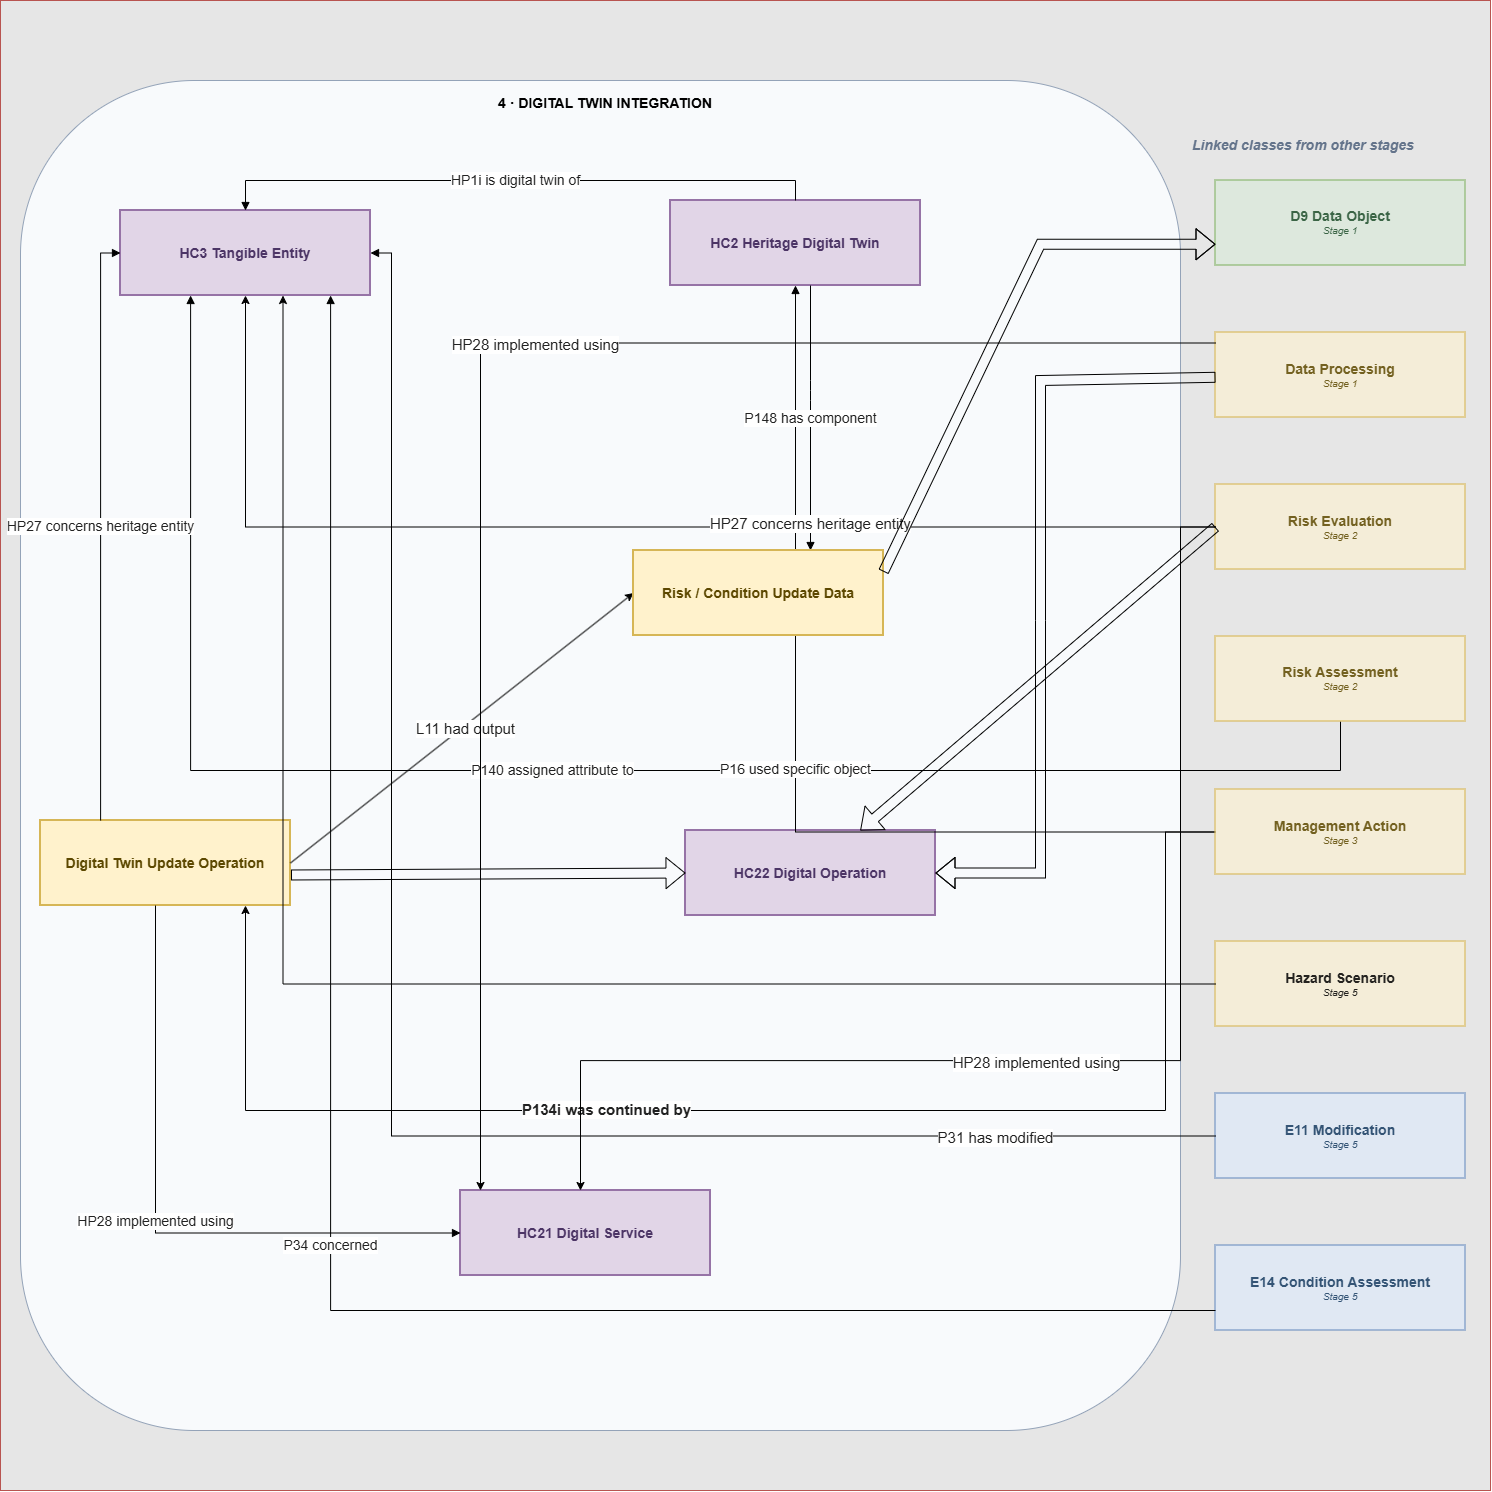

The diagram above was exported from draw.io. Its source (the exported page's mxGraphModel, read from the mxfile embedded in the PNG):
<mxGraphModel dx="1733" dy="1171" grid="1" gridSize="10" guides="1" tooltips="1" connect="1" arrows="1" fold="1" page="1" pageScale="1" pageWidth="1660" pageHeight="1570" math="0" shadow="0">
  <root>
    <mxCell id="0" />
    <mxCell id="1" parent="0" />
    <mxCell id="i6HAVWsGD5JvcWkbuN6o-2" parent="1" style="whiteSpace=wrap;html=1;aspect=fixed;fillColor=#E6E6E6;strokeColor=#b85450;fontSize=14;" value="" vertex="1">
      <mxGeometry height="1490" width="1490" x="20" y="20" as="geometry" />
    </mxCell>
    <mxCell id="z4" parent="1" style="rounded=1;whiteSpace=wrap;html=1;align=center;verticalAlign=top;fontFamily=Helvetica;fontSize=14;fontStyle=1;strokeWidth=1;opacity=100;spacingTop=8;spacingLeft=10;fillColor=#F8FAFC;strokeColor=#94A3B8;roundedPerimeter=1;" value="4 · DIGITAL TWIN INTEGRATION" vertex="1">
      <mxGeometry height="1350" width="1160" x="40" y="100" as="geometry" />
    </mxCell>
    <mxCell id="hc3" parent="1" style="rounded=0;whiteSpace=wrap;html=1;align=center;verticalAlign=middle;fontFamily=Helvetica;fontSize=14;strokeWidth=2;fillColor=#E1D5E7;strokeColor=#9673A6;fontColor=#4C3566;" value="&lt;b&gt;HC3 Tangible Entity&lt;/b&gt;" vertex="1">
      <mxGeometry height="85" width="250" x="140" y="230" as="geometry" />
    </mxCell>
    <mxCell id="hc2" parent="1" style="rounded=0;whiteSpace=wrap;html=1;align=center;verticalAlign=middle;fontFamily=Helvetica;fontSize=14;strokeWidth=2;fillColor=#E1D5E7;strokeColor=#9673A6;fontColor=#4C3566;" value="&lt;b&gt;HC2 Heritage Digital Twin&lt;/b&gt;" vertex="1">
      <mxGeometry height="85" width="250" x="690" y="220" as="geometry" />
    </mxCell>
    <mxCell id="dt_update" parent="1" style="rounded=0;whiteSpace=wrap;html=1;align=center;verticalAlign=middle;fontFamily=Helvetica;fontSize=14;strokeWidth=2;fillColor=#FFF2CC;strokeColor=#D6B656;fontColor=#5C4800;" value="&lt;b&gt;Digital Twin Update Operation&lt;/b&gt;" vertex="1">
      <mxGeometry height="85" width="250" x="60" y="840" as="geometry" />
    </mxCell>
    <mxCell id="service" parent="1" style="rounded=0;whiteSpace=wrap;html=1;align=center;verticalAlign=middle;fontFamily=Helvetica;fontSize=14;strokeWidth=2;fillColor=#E1D5E7;strokeColor=#9673A6;fontColor=#4C3566;" value="&lt;b&gt;HC21 Digital Service&lt;/b&gt;" vertex="1">
      <mxGeometry height="85" width="250" x="480" y="1210" as="geometry" />
    </mxCell>
    <mxCell id="Ta_ggIIjZ1g6eXOh8imd-7" parent="1" style="rounded=0;whiteSpace=wrap;html=1;align=center;verticalAlign=middle;fontFamily=Helvetica;fontSize=14;strokeWidth=2;fillColor=#E1D5E7;strokeColor=#9673A6;fontColor=#4C3566;" value="&lt;b&gt;HC22 Digital Operation&lt;/b&gt;" vertex="1">
      <mxGeometry height="85" width="250" x="705" y="850" as="geometry" />
    </mxCell>
    <mxCell id="ext_hdr" parent="1" style="text;html=1;align=left;verticalAlign=middle;fontSize=14;fontStyle=3;fontColor=#64748B;" value="Linked classes from other stages" vertex="1">
      <mxGeometry height="30" width="300" x="1210" y="150" as="geometry" />
    </mxCell>
    <mxCell id="ext_d9" parent="1" style="rounded=0;whiteSpace=wrap;html=1;align=center;verticalAlign=middle;fontFamily=Helvetica;fontSize=14;strokeWidth=2;fillColor=#D5E8D4;strokeColor=#82B366;fontColor=#1F4E2C;opacity=55;textOpacity=85;" value="&lt;b&gt;D9 Data Object&lt;/b&gt;&lt;div style=&quot;font-size: 10px; font-style: italic;&quot;&gt;Stage 1&lt;/div&gt;" vertex="1">
      <mxGeometry height="85" width="250" x="1235" y="200" as="geometry" />
    </mxCell>
    <mxCell id="ext_processing" parent="1" style="rounded=0;whiteSpace=wrap;html=1;align=center;verticalAlign=middle;fontFamily=Helvetica;fontSize=14;strokeWidth=2;fillColor=#FFF2CC;strokeColor=#D6B656;fontColor=#5C4800;opacity=55;textOpacity=85;" value="&lt;b&gt;Data Processing&lt;/b&gt;&lt;div style=&quot;font-size: 10px; font-style: italic;&quot;&gt;Stage 1&lt;/div&gt;" vertex="1">
      <mxGeometry height="85" width="250" x="1235" y="352" as="geometry" />
    </mxCell>
    <mxCell id="ext_risk_eval" parent="1" style="rounded=0;whiteSpace=wrap;html=1;align=center;verticalAlign=middle;fontFamily=Helvetica;fontSize=14;strokeWidth=2;fillColor=#FFF2CC;strokeColor=#D6B656;fontColor=#5C4800;opacity=55;textOpacity=85;" value="&lt;b&gt;Risk Evaluation&lt;/b&gt;&lt;div style=&quot;font-size: 10px; font-style: italic;&quot;&gt;Stage 2&lt;/div&gt;" vertex="1">
      <mxGeometry height="85" width="250" x="1235" y="504" as="geometry" />
    </mxCell>
    <mxCell id="ext_mod" parent="1" style="rounded=0;whiteSpace=wrap;html=1;align=center;verticalAlign=middle;fontFamily=Helvetica;fontSize=14;strokeWidth=2;fillColor=#DAE8FC;strokeColor=#6C8EBF;fontColor=#163A5F;opacity=55;textOpacity=85;" value="&lt;b&gt;E11 Modification&lt;/b&gt;&lt;div style=&quot;font-size: 10px; font-style: italic;&quot;&gt;Stage 5&lt;/div&gt;" vertex="1">
      <mxGeometry height="85" width="250" x="1235" y="1113" as="geometry" />
    </mxCell>
    <mxCell id="ext_cond_assess" parent="1" style="rounded=0;whiteSpace=wrap;html=1;align=center;verticalAlign=middle;fontFamily=Helvetica;fontSize=14;strokeWidth=2;fillColor=#DAE8FC;strokeColor=#6C8EBF;fontColor=#163A5F;opacity=55;textOpacity=85;" value="&lt;b&gt;E14 Condition Assessment&lt;/b&gt;&lt;div style=&quot;font-size: 10px; font-style: italic;&quot;&gt;Stage 5&lt;/div&gt;" vertex="1">
      <mxGeometry height="85" width="250" x="1235" y="1265" as="geometry" />
    </mxCell>
    <mxCell id="hp1i" edge="1" parent="1" source="hc2" style="edgeStyle=orthogonalEdgeStyle;rounded=0;orthogonalLoop=1;jettySize=auto;html=1;endArrow=block;endFill=1;strokeWidth=1;fontFamily=Helvetica;fontSize=14;fontColor=#222222;labelBackgroundColor=#FFFFFF;curved=0;" target="hc3" value="HP1i is digital twin of">
      <mxGeometry relative="1" as="geometry">
        <Array as="points">
          <mxPoint x="815" y="200" />
          <mxPoint x="265" y="200" />
        </Array>
      </mxGeometry>
    </mxCell>
    <mxCell id="p140_hc3" edge="1" parent="1" source="ext_risk_assess" style="edgeStyle=orthogonalEdgeStyle;rounded=0;orthogonalLoop=1;jettySize=auto;html=1;endArrow=block;endFill=1;strokeWidth=1;fontFamily=Helvetica;fontSize=14;fontColor=#222222;labelBackgroundColor=#FFFFFF;curved=0;edgeStyle=orthogonalEdgeStyle;strokeColor=#000000;" target="hc3" value="P140 assigned attribute to">
      <mxGeometry relative="1" as="geometry">
        <Array as="points">
          <mxPoint x="1360.08" y="790" />
          <mxPoint x="210.08" y="790" />
        </Array>
      </mxGeometry>
    </mxCell>
    <mxCell id="p16_hc2" edge="1" parent="1" source="ext_m_action" style="edgeStyle=orthogonalEdgeStyle;rounded=0;orthogonalLoop=1;jettySize=auto;html=1;endArrow=block;endFill=1;strokeWidth=1;fontFamily=Helvetica;fontSize=14;fontColor=#222222;labelBackgroundColor=#FFFFFF;curved=0;edgeStyle=orthogonalEdgeStyle;strokeColor=#000000;" target="hc2" value="P16 used specific object">
      <mxGeometry relative="1" x="-0.0001" as="geometry" />
    </mxCell>
    <mxCell id="hp27_update" edge="1" parent="1" source="dt_update" style="edgeStyle=orthogonalEdgeStyle;rounded=0;orthogonalLoop=1;jettySize=auto;html=1;endArrow=block;endFill=1;strokeWidth=1;fontFamily=Helvetica;fontSize=14;fontColor=#222222;labelBackgroundColor=#FFFFFF;curved=0;" target="hc3" value="HP27 concerns heritage entity">
      <mxGeometry relative="1" as="geometry">
        <Array as="points">
          <mxPoint x="120.08" y="272.46000000000004" />
        </Array>
      </mxGeometry>
    </mxCell>
    <mxCell id="p148" edge="1" parent="1" source="hc2" style="edgeStyle=orthogonalEdgeStyle;rounded=1;orthogonalLoop=1;jettySize=auto;html=1;endArrow=block;endFill=1;strokeWidth=1;fontFamily=Helvetica;fontSize=14;fontColor=#222222;labelBackgroundColor=#FFFFFF;" target="update_data" value="P148 has component">
      <mxGeometry relative="1" as="geometry">
        <Array as="points">
          <mxPoint x="830" y="410" />
          <mxPoint x="830" y="410" />
        </Array>
      </mxGeometry>
    </mxCell>
    <mxCell id="hp28_update" edge="1" parent="1" source="dt_update" style="edgeStyle=orthogonalEdgeStyle;rounded=0;orthogonalLoop=1;jettySize=auto;html=1;endArrow=block;endFill=1;strokeWidth=1;fontFamily=Helvetica;fontSize=14;fontColor=#222222;labelBackgroundColor=#FFFFFF;curved=0;" target="service" value="HP28 implemented using">
      <mxGeometry relative="1" as="geometry">
        <Array as="points">
          <mxPoint x="175" y="1252.46" />
        </Array>
      </mxGeometry>
    </mxCell>
    <mxCell id="p31" edge="1" parent="1" source="ext_mod" style="edgeStyle=orthogonalEdgeStyle;rounded=0;orthogonalLoop=1;jettySize=auto;html=1;endArrow=block;endFill=1;strokeWidth=1;fontFamily=Helvetica;fontSize=14;fontColor=#222222;labelBackgroundColor=#FFFFFF;curved=0;edgeStyle=orthogonalEdgeStyle;strokeColor=#000000;exitX=0;exitY=0.5;exitDx=0;exitDy=0;entryX=1;entryY=0.5;entryDx=0;entryDy=0;" target="hc3" value="">
      <mxGeometry relative="1" as="geometry">
        <Array as="points">
          <mxPoint x="411" y="1155.5" />
          <mxPoint x="411" y="272.5" />
        </Array>
      </mxGeometry>
    </mxCell>
    <mxCell id="Xef1hRjQACIpNGSkAa0H-5" connectable="0" parent="p31" style="edgeLabel;html=1;align=center;verticalAlign=middle;resizable=0;points=[];fontSize=14;" value="&lt;span style=&quot;color: rgb(34, 34, 34); font-size: 15px;&quot;&gt;P31 has modified&lt;/span&gt;" vertex="1">
      <mxGeometry relative="1" x="-0.7447" y="1" as="geometry">
        <mxPoint as="offset" />
      </mxGeometry>
    </mxCell>
    <mxCell id="p34" edge="1" parent="1" source="ext_cond_assess" style="edgeStyle=orthogonalEdgeStyle;rounded=0;orthogonalLoop=1;jettySize=auto;html=1;endArrow=block;endFill=1;strokeWidth=1;fontFamily=Helvetica;fontSize=14;fontColor=#222222;labelBackgroundColor=#FFFFFF;curved=0;edgeStyle=orthogonalEdgeStyle;strokeColor=#000000;" target="hc3" value="P34 concerned">
      <mxGeometry relative="1" as="geometry">
        <Array as="points">
          <mxPoint x="350.08" y="1330" />
        </Array>
      </mxGeometry>
    </mxCell>
    <mxCell id="dhgN3fYfgP4OR34NwkS1-4" edge="1" parent="1" source="ext_m_action" style="endArrow=classic;html=1;rounded=0;edgeStyle=orthogonalEdgeStyle;strokeColor=#000000;fontSize=14;" target="dt_update" value="">
      <mxGeometry height="50" relative="1" width="50" as="geometry">
        <Array as="points">
          <mxPoint x="1185" y="851.54" />
          <mxPoint x="1185" y="1130" />
          <mxPoint x="265" y="1130" />
        </Array>
      </mxGeometry>
    </mxCell>
    <mxCell id="dhgN3fYfgP4OR34NwkS1-5" connectable="0" parent="dhgN3fYfgP4OR34NwkS1-4" style="edgeLabel;html=1;align=center;verticalAlign=middle;resizable=0;points=[];fontSize=14;" value="&lt;span style=&quot;color: rgb(34, 34, 34); font-size: 15px; font-weight: 700;&quot;&gt;P134i was continued by&lt;/span&gt;" vertex="1">
      <mxGeometry relative="1" x="0.2212" y="-1" as="geometry">
        <mxPoint y="-1" as="offset" />
      </mxGeometry>
    </mxCell>
    <mxCell id="dhgN3fYfgP4OR34NwkS1-6" edge="1" parent="1" source="dt_update" style="endArrow=classic;html=1;rounded=0;entryX=0;entryY=0.5;entryDx=0;entryDy=0;exitX=1;exitY=0.5;exitDx=0;exitDy=0;fontSize=14;" target="update_data" value="">
      <mxGeometry height="50" relative="1" width="50" as="geometry">
        <mxPoint x="540" y="730" as="sourcePoint" />
        <mxPoint x="590" y="680" as="targetPoint" />
      </mxGeometry>
    </mxCell>
    <mxCell id="dhgN3fYfgP4OR34NwkS1-7" connectable="0" parent="dhgN3fYfgP4OR34NwkS1-6" style="edgeLabel;html=1;align=center;verticalAlign=middle;resizable=0;points=[];fontSize=14;" value="&lt;span style=&quot;color: rgb(34, 34, 34); font-size: 15px;&quot;&gt;L11 had output&lt;/span&gt;" vertex="1">
      <mxGeometry relative="1" x="0.0133" y="-2" as="geometry">
        <mxPoint as="offset" />
      </mxGeometry>
    </mxCell>
    <mxCell id="Ta_ggIIjZ1g6eXOh8imd-8" edge="1" parent="1" source="dt_update" style="shape=flexArrow;endArrow=classic;html=1;rounded=0;exitX=1.002;exitY=0.641;exitDx=0;exitDy=0;entryX=0;entryY=0.5;entryDx=0;entryDy=0;exitPerimeter=0;fillColor=none;strokeColor=#000000;fontColor=#334155;fontSize=14;" target="Ta_ggIIjZ1g6eXOh8imd-7" value="">
      <mxGeometry height="50" relative="1" width="50" as="geometry">
        <Array as="points" />
        <mxPoint x="530" y="660" as="sourcePoint" />
        <mxPoint x="580" y="610" as="targetPoint" />
      </mxGeometry>
    </mxCell>
    <mxCell id="Ta_ggIIjZ1g6eXOh8imd-22" edge="1" parent="1" source="ext_processing" style="endArrow=classic;html=1;rounded=0;edgeStyle=orthogonalEdgeStyle;strokeColor=#000000;fontSize=14;" target="service" value="">
      <mxGeometry height="50" relative="1" width="50" as="geometry">
        <Array as="points">
          <mxPoint x="500.03" y="362.48" />
        </Array>
      </mxGeometry>
    </mxCell>
    <mxCell id="Ta_ggIIjZ1g6eXOh8imd-23" connectable="0" parent="Ta_ggIIjZ1g6eXOh8imd-22" style="edgeLabel;html=1;align=center;verticalAlign=middle;resizable=0;points=[];fontSize=14;" value="&lt;span style=&quot;color: rgb(34, 34, 34); font-size: 15px;&quot;&gt;HP28 implemented using&lt;/span&gt;" vertex="1">
      <mxGeometry relative="1" x="-0.1391" y="1" as="geometry">
        <mxPoint as="offset" />
      </mxGeometry>
    </mxCell>
    <mxCell id="Ta_ggIIjZ1g6eXOh8imd-26" edge="1" parent="1" source="ext_risk_eval" style="endArrow=classic;html=1;rounded=0;edgeStyle=orthogonalEdgeStyle;strokeColor=#000000;fontSize=14;" target="service" value="">
      <mxGeometry height="50" relative="1" width="50" as="geometry">
        <Array as="points">
          <mxPoint x="1200" y="546.45" />
          <mxPoint x="1200" y="1080.0900000000001" />
          <mxPoint x="600" y="1080.0900000000001" />
        </Array>
      </mxGeometry>
    </mxCell>
    <mxCell id="Ta_ggIIjZ1g6eXOh8imd-27" connectable="0" parent="Ta_ggIIjZ1g6eXOh8imd-26" style="edgeLabel;html=1;align=center;verticalAlign=middle;resizable=0;points=[];fontSize=14;" value="&lt;span style=&quot;color: rgb(34, 34, 34); font-size: 15px;&quot;&gt;HP28 implemented using&lt;/span&gt;" vertex="1">
      <mxGeometry relative="1" x="0.0976" y="1" as="geometry">
        <mxPoint as="offset" />
      </mxGeometry>
    </mxCell>
    <mxCell id="ext_Ta_ggIIjZ1g6eXOh8imd-24" parent="1" style="rounded=0;whiteSpace=wrap;html=1;align=center;verticalAlign=middle;fontFamily=Helvetica;fontSize=14;strokeWidth=2;fillColor=#fff2cc;strokeColor=#d6b656;opacity=55;textOpacity=85;" value="&lt;div&gt;&lt;b&gt;Hazard Scenario&lt;/b&gt;&lt;/div&gt;&lt;div style=&quot;font-size: 10px; font-style: italic;&quot;&gt;Stage 5&lt;/div&gt;" vertex="1">
      <mxGeometry height="85" width="250" x="1235" y="961" as="geometry" />
    </mxCell>
    <mxCell id="ext_m_action" parent="1" style="rounded=0;whiteSpace=wrap;html=1;align=center;verticalAlign=middle;fontFamily=Helvetica;fontSize=14;strokeWidth=2;fillColor=#FFF2CC;strokeColor=#D6B656;fontColor=#5C4800;opacity=55;textOpacity=85;" value="&lt;b&gt;Management Action&lt;/b&gt;&lt;br&gt;&lt;div style=&quot;font-size: 10px; font-style: italic;&quot;&gt;Stage 3&lt;/div&gt;" vertex="1">
      <mxGeometry height="85" width="250" x="1235" y="809" as="geometry" />
    </mxCell>
    <mxCell id="ext_risk_assess" parent="1" style="rounded=0;whiteSpace=wrap;html=1;align=center;verticalAlign=middle;fontFamily=Helvetica;fontSize=14;strokeWidth=2;fillColor=#FFF2CC;strokeColor=#D6B656;fontColor=#5C4800;opacity=55;textOpacity=85;" value="&lt;b&gt;Risk Assessment&lt;/b&gt;&lt;div style=&quot;font-size: 10px; font-style: italic;&quot;&gt;Stage 2&lt;/div&gt;" vertex="1">
      <mxGeometry height="85" width="250" x="1235" y="656" as="geometry" />
    </mxCell>
    <mxCell id="update_data" parent="1" style="rounded=0;whiteSpace=wrap;html=1;align=center;verticalAlign=middle;fontFamily=Helvetica;fontSize=14;strokeWidth=2;fillColor=#FFF2CC;strokeColor=#D6B656;fontColor=#5C4800;" value="&lt;b&gt;Risk / Condition Update Data&lt;/b&gt;" vertex="1">
      <mxGeometry height="85" width="250" x="653" y="570" as="geometry" />
    </mxCell>
    <mxCell id="Xef1hRjQACIpNGSkAa0H-8" edge="1" parent="1" source="ext_processing" style="shape=flexArrow;endArrow=classic;html=1;rounded=0;entryX=1;entryY=0.5;entryDx=0;entryDy=0;fontSize=14;" target="Ta_ggIIjZ1g6eXOh8imd-7" value="">
      <mxGeometry height="50" relative="1" width="50" as="geometry">
        <Array as="points">
          <mxPoint x="1060" y="400" />
          <mxPoint x="1060" y="640" />
          <mxPoint x="1060" y="892.5" />
        </Array>
      </mxGeometry>
    </mxCell>
    <mxCell id="Xef1hRjQACIpNGSkAa0H-10" edge="1" parent="1" source="ext_risk_eval" style="shape=flexArrow;endArrow=classic;html=1;rounded=0;exitX=0;exitY=0.5;exitDx=0;exitDy=0;fontSize=14;" target="Ta_ggIIjZ1g6eXOh8imd-7" value="">
      <mxGeometry height="50" relative="1" width="50" as="geometry">
        <mxPoint x="810" y="820" as="sourcePoint" />
        <mxPoint x="860" y="770" as="targetPoint" />
      </mxGeometry>
    </mxCell>
    <mxCell id="Xef1hRjQACIpNGSkAa0H-11" edge="1" parent="1" source="ext_risk_eval" style="endArrow=classic;html=1;rounded=0;edgeStyle=orthogonalEdgeStyle;fontSize=14;" target="hc3" value="">
      <mxGeometry height="50" relative="1" width="50" as="geometry" />
    </mxCell>
    <mxCell id="Xef1hRjQACIpNGSkAa0H-12" connectable="0" parent="Xef1hRjQACIpNGSkAa0H-11" style="edgeLabel;html=1;align=center;verticalAlign=middle;resizable=0;points=[];fontSize=14;" value="&lt;span style=&quot;color: rgb(34, 34, 34); font-size: 15px;&quot;&gt;HP27 concerns heritage entity&lt;/span&gt;" vertex="1">
      <mxGeometry relative="1" x="-0.3237" y="-4" as="geometry">
        <mxPoint as="offset" />
      </mxGeometry>
    </mxCell>
    <mxCell id="Xef1hRjQACIpNGSkAa0H-13" edge="1" parent="1" source="update_data" style="shape=flexArrow;endArrow=classic;html=1;rounded=0;entryX=0;entryY=0.75;entryDx=0;entryDy=0;exitX=1;exitY=0.25;exitDx=0;exitDy=0;fontSize=14;" target="ext_d9" value="">
      <mxGeometry height="50" relative="1" width="50" as="geometry">
        <Array as="points">
          <mxPoint x="1060" y="263.75" />
        </Array>
        <mxPoint x="810" y="820" as="sourcePoint" />
        <mxPoint x="860" y="770" as="targetPoint" />
      </mxGeometry>
    </mxCell>
    <mxCell id="Ex92S3NlLHZLJH543Clc-28" edge="1" parent="1" source="ext_Ta_ggIIjZ1g6eXOh8imd-24" style="endArrow=classic;html=1;rounded=0;edgeStyle=orthogonalEdgeStyle;strokeColor=#000000;exitX=0;exitY=0.5;exitDx=0;exitDy=0;entryX=0.65;entryY=1;entryDx=0;entryDy=0;fontSize=14;" target="hc3" value="">
      <mxGeometry height="50" relative="1" width="50" as="geometry" />
    </mxCell>
  </root>
</mxGraphModel>